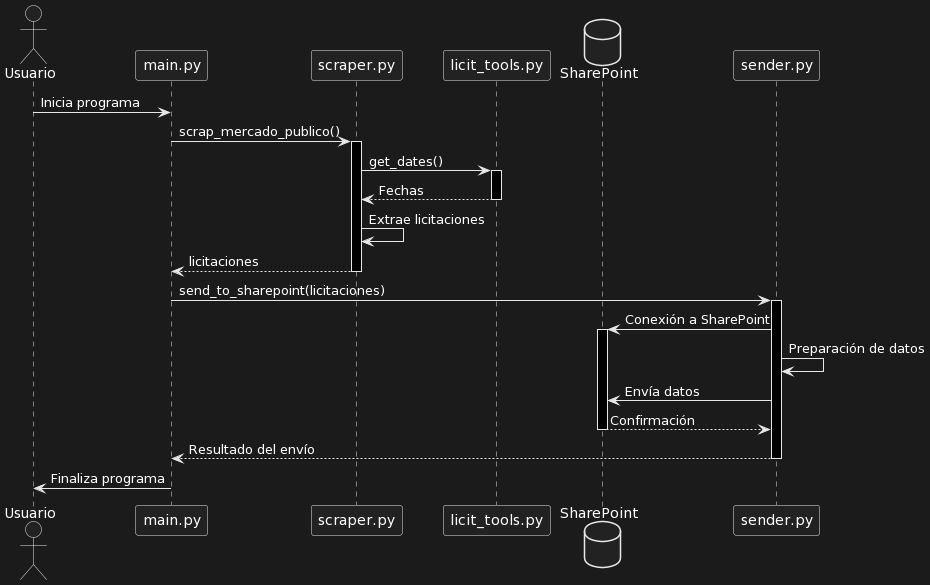

The diagram above was rendered by PlantUML. Its source (embedded in the PNG):
@startuml
actor Usuario
participant "main.py" as Main
participant "scraper.py" as Scraper
participant "licit_tools.py" as Tools
database "SharePoint" as SharePoint
participant "sender.py" as Sender

Usuario -> Main: Inicia programa
Main -> Scraper: scrap_mercado_publico()
activate Scraper
Scraper -> Tools: get_dates()
activate Tools
Tools --> Scraper: Fechas
deactivate Tools
Scraper -> Scraper: Extrae licitaciones
Scraper --> Main: licitaciones
deactivate Scraper
Main -> Sender: send_to_sharepoint(licitaciones)
activate Sender
Sender -> SharePoint: Conexión a SharePoint
activate SharePoint
Sender -> Sender: Preparación de datos
Sender -> SharePoint: Envía datos
SharePoint --> Sender: Confirmación
deactivate SharePoint
Sender --> Main: Resultado del envío
deactivate Sender
Main -> Usuario: Finaliza programa
@enduml